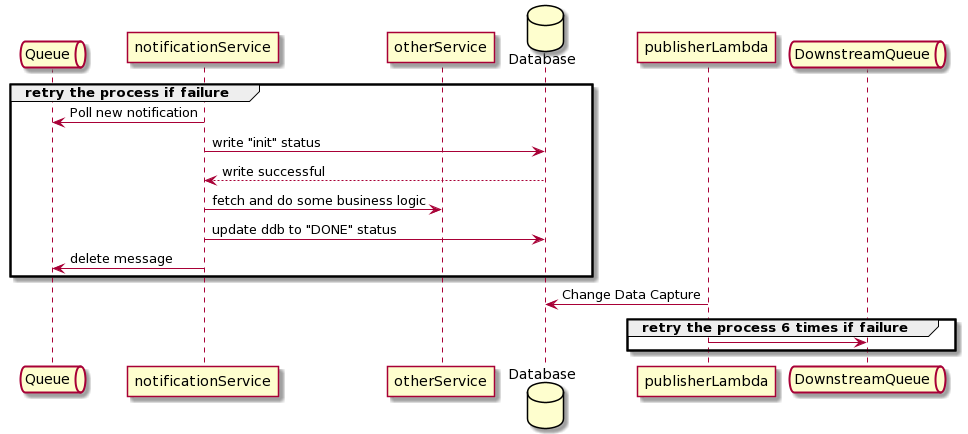

The diagram above was rendered by PlantUML. Its source (embedded in the PNG):
@startuml
queue Queue as upstream
participant notificationService as notificationService
participant otherService as service
database Database as database
participant publisherLambda as publisherLambda
queue DownstreamQueue as downstream
group retry the process if failure
upstream <- notificationService : Poll new notification
notificationService -> database: write "init" status
notificationService <-- database: write successful
notificationService -> service: fetch and do some business logic
notificationService -> database: update ddb to "DONE" status
notificationService -> upstream: delete message
end
database <- publisherLambda: Change Data Capture
group retry the process 6 times if failure
publisherLambda -> downstream
end
@enduml